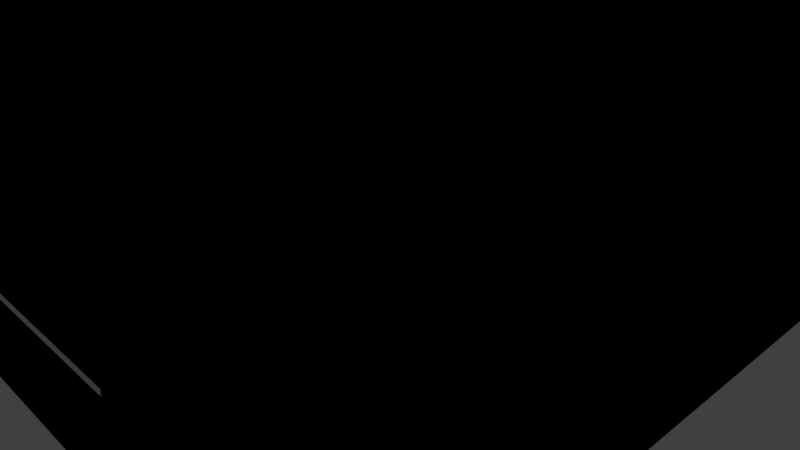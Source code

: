 # Source: houses.blend  (saved by Blender 2.71.0; exported with 4.5.12 LTS)
import bpy
from mathutils import Matrix  # noqa: F401  (used for matrix-valued properties, if any)

bpy.ops.wm.read_factory_settings(use_empty=True)
scene = bpy.context.scene
scene.name = 'Scene'

# ---- collections
col_collection_1 = bpy.data.collections.new('Collection 1'); scene.collection.children.link(col_collection_1)

# ---- world
world_world = bpy.data.worlds.new('World'); scene.world = world_world
world_world.color = (0.05088, 0.05088, 0.05088)
world_world.use_sun_shadow = False
world_world.sun_shadow_jitter_overblur = 0.0
world_world.cycles.sampling_method = 'MANUAL'
world_world.cycles.sample_map_resolution = 256

# ---- cameras
cam_camera = bpy.data.cameras.new('Camera')
cam_camera.clip_end = 100.0
cam_camera.lens = 35.0
cam_camera.sensor_width = 32.0
cam_camera.sensor_height = 18.0
cam_camera.ortho_scale = 7.314
cam_camera.dof.focus_distance = 0.0
cam_camera.dof.aperture_fstop = 128.0

# ---- lights
light_lamp = bpy.data.lights.new('Lamp', 'POINT')
light_lamp.transmission_factor = 0.0
light_lamp.cutoff_distance = 30.0
light_lamp.energy = 100.0
light_lamp.shadow_buffer_clip_start = 1.001
light_lamp.shadow_soft_size = 0.1
light_lamp.shadow_maximum_resolution = 0.006
light_lamp.use_absolute_resolution = True
light_lamp.cycles.use_multiple_importance_sampling = False

# ---- meshes
me_plane_006 = bpy.data.meshes.new('Plane.006')
me_plane_006.from_pydata([(-4.5, -4.5, 0.0), (4.5, -4.5, 0.0), (-4.5, 4.5, 0.0), (4.5, 4.5, 0.0), (-4.5, -4.5, 29.76), (4.5, -4.5, 32.63), (-4.5, 4.5, 26.88), (4.5, 4.5, 29.76)], [], [(4, 5, 7), (3, 2, 6, 7), (1, 3, 7, 5), (0, 1, 5, 4), (2, 0, 4, 6), (6, 4, 7)])
_uv = me_plane_006.uv_layers.new(name='UVMap')
_uv.uv.foreach_set('vector', [0.4356, 0.72, 0.6533, 0.7895, 0.564, 0.9999, 9.338e-05, 9.332e-05, 0.2178, 9.332e-05, 0.2178, 0.6505, 9.332e-05, 0.72, 0.6533, 9.344e-05, 0.8711, 9.344e-05, 0.8711, 0.72, 0.6533, 0.7895, 0.4356, 9.338e-05, 0.6533, 9.344e-05, 0.6533, 0.7895, 0.4356, 0.72, 0.2178, 9.332e-05, 0.4356, 9.338e-05, 0.4356, 0.72, 0.2178, 0.6505, 0.3462, 0.9304, 0.4356, 0.72, 0.564, 0.9999])
me_plane_006.use_remesh_preserve_volume = False
me_plane_006.use_remesh_preserve_attributes = False
me_plane_006.use_mirror_vertex_groups = False
me_plane_006.update()
me_plane_005 = bpy.data.meshes.new('Plane.005')
me_plane_005.from_pydata([(-4.5, -4.5, 0.0), (4.5, -4.5, 0.0), (-4.5, 4.5, 0.0), (4.5, 4.5, 0.0), (-2.11, -4.5, 0.0), (2.11, -4.5, 0.0), (2.11, 4.5, 0.0), (-2.11, 4.5, 0.0), (-4.5, -1.956, 0.0), (4.5, -1.956, 0.0), (-2.11, -1.956, 0.0), (2.11, -1.956, 0.0), (-4.5, -4.5, 12.0), (4.5, -4.5, 12.0), (-4.5, 4.5, 12.0), (4.5, 4.5, 12.0), (-2.11, -4.5, 12.0), (2.11, -4.5, 12.0), (2.11, 4.5, 12.0), (-2.11, 4.5, 12.0), (-4.5, -1.956, 12.0), (4.5, -1.956, 12.0), (-2.11, -1.956, 12.0), (2.11, -1.956, 12.0)], [], [(23, 21, 15, 18), (20, 22, 19, 14), (22, 23, 18, 19), (17, 13, 21, 23), (12, 16, 22, 20), (10, 11, 23, 22), (11, 5, 17, 23), (4, 10, 22, 16), (1, 9, 21, 13), (2, 8, 20, 14), (6, 7, 19, 18), (3, 6, 18, 15), (0, 4, 16, 12), (7, 2, 14, 19), (9, 3, 15, 21), (5, 1, 13, 17), (8, 0, 12, 20)])
_uv = me_plane_005.uv_layers.new(name='UVMap')
_uv.uv.foreach_set('vector', [0.1521, 0.276, 0.207, 0.276, 0.207, 0.4245, 0.1521, 0.4245, 6.534e-05, 0.276, 0.05502, 0.276, 0.05502, 0.4245, 6.547e-05, 0.4245, 0.05502, 0.276, 0.1521, 0.276, 0.1521, 0.4245, 0.05502, 0.4245, 0.1521, 0.2175, 0.207, 0.2175, 0.207, 0.276, 0.1521, 0.276, 6.514e-05, 0.2175, 0.05502, 0.2175, 0.05502, 0.276, 6.534e-05, 0.276, 0.05503, 6.514e-05, 0.1521, 6.596e-05, 0.1521, 0.276, 0.05502, 0.276, 0.1521, 6.596e-05, 0.2106, 6.666e-05, 0.2106, 0.276, 0.1521, 0.276, 0.9414, 7.362e-05, 0.9999, 7.419e-05, 0.9999, 0.276, 0.9414, 0.276, 0.2655, 6.731e-05, 0.3241, 6.801e-05, 0.3241, 0.276, 0.2655, 0.276, 0.6795, 7.118e-05, 0.828, 7.255e-05, 0.828, 0.276, 0.6795, 0.276, 0.5275, 6.999e-05, 0.6245, 7.072e-05, 0.6245, 0.276, 0.5275, 0.276, 0.4725, 6.942e-05, 0.5275, 6.999e-05, 0.5275, 0.276, 0.4725, 0.276, 0.8865, 7.312e-05, 0.9414, 7.362e-05, 0.9414, 0.276, 0.8865, 0.276, 0.6245, 7.072e-05, 0.6795, 7.118e-05, 0.6795, 0.276, 0.6245, 0.276, 0.3241, 6.801e-05, 0.4725, 6.942e-05, 0.4725, 0.276, 0.3241, 0.276, 0.2106, 6.666e-05, 0.2655, 6.731e-05, 0.2655, 0.276, 0.2106, 0.276, 0.828, 7.255e-05, 0.8865, 7.312e-05, 0.8865, 0.276, 0.828, 0.276])
me_plane_005.use_remesh_preserve_volume = False
me_plane_005.use_remesh_preserve_attributes = False
me_plane_005.use_mirror_vertex_groups = False
me_plane_005.update()
me_plane_004 = bpy.data.meshes.new('Plane.004')
me_plane_004.from_pydata([(-4.5, -4.5, 0.0), (4.5, -4.5, 0.0), (-4.5, 4.5, 0.0), (4.5, 4.5, 0.0), (-4.5, -4.5, 15.0), (4.5, -4.5, 15.0), (-4.5, 4.5, 15.0), (4.5, 4.5, 15.0)], [], [(4, 5, 7, 6), (3, 2, 6, 7), (1, 3, 7, 5), (0, 1, 5, 4), (2, 0, 4, 6)])
_uv = me_plane_004.uv_layers.new(name='UVMap')
_uv.uv.foreach_set('vector', [0.75, 0.8499, 0.5, 0.8499, 0.5, 0.6, 0.75, 0.6, 0.5, 9.227e-05, 0.75, 9.221e-05, 0.75, 0.6, 0.5, 0.6, 0.25, 9.243e-05, 0.5, 9.227e-05, 0.5, 0.6, 0.25, 0.6, 9.218e-05, 9.261e-05, 0.25, 9.243e-05, 0.25, 0.6, 9.268e-05, 0.6, 0.75, 9.221e-05, 0.9999, 9.218e-05, 0.9999, 0.6, 0.75, 0.6])
me_plane_004.use_remesh_preserve_volume = False
me_plane_004.use_remesh_preserve_attributes = False
me_plane_004.use_mirror_vertex_groups = False
me_plane_004.update()
me_plane = bpy.data.meshes.new('Plane')
me_plane.from_pydata([(-4.5, -4.5, 0.0), (4.5, -4.5, 0.0), (-4.5, 4.5, 0.0), (4.5, 4.5, 0.0), (-4.5, -4.5, 24.0), (4.5, -4.5, 24.0), (-4.5, 4.5, 24.0), (4.5, 4.5, 24.0)], [], [(4, 5, 7, 6), (3, 2, 6, 7), (1, 3, 7, 5), (0, 1, 5, 4), (2, 0, 4, 6)])
_uv = me_plane.uv_layers.new(name='UVMap')
_uv.uv.foreach_set('vector', [0.75, 0.8499, 0.5, 0.8499, 0.5, 0.6, 0.75, 0.6, 0.5, 9.227e-05, 0.75, 9.221e-05, 0.75, 0.6, 0.5, 0.6, 0.25, 9.243e-05, 0.5, 9.227e-05, 0.5, 0.6, 0.25, 0.6, 9.218e-05, 9.261e-05, 0.25, 9.243e-05, 0.25, 0.6, 9.268e-05, 0.6, 0.75, 9.221e-05, 0.9999, 9.218e-05, 0.9999, 0.6, 0.75, 0.6])
me_plane.use_remesh_preserve_volume = False
me_plane.use_remesh_preserve_attributes = False
me_plane.use_mirror_vertex_groups = False
me_plane.update()
me_cube_001 = bpy.data.meshes.new('Cube.001')
me_cube_001.from_pydata([(-2.036, -3.774, 0.3), (-2.036, 4.469, 0.3), (1.975, 4.469, 0.3), (1.975, -3.774, 0.3), (-2.036, -3.774, 3.139), (-2.036, 4.469, 3.139), (1.975, 4.469, 3.139), (1.975, -3.774, 3.139), (-2.036, -4.518, 1.253), (-2.036, 4.469, 1.253), (1.975, 4.469, 1.253), (1.975, -4.518, 1.253), (2.135, 2.271, 0.4378), (1.935, 2.271, 0.4378), (1.935, 2.021, 0.004801), (2.135, 2.021, 0.004801), (1.935, 1.521, 0.004801), (2.135, 1.521, 0.004801), (1.935, 1.271, 0.4378), (2.135, 1.271, 0.4378), (1.935, 1.521, 0.8708), (2.135, 1.521, 0.8708), (1.935, 2.021, 0.8708), (2.135, 2.021, 0.8708), (1.339, -4.337, 0.3174), (1.79, -3.636, 0.3174), (1.449, -3.417, 0.3174), (0.998, -4.118, 0.3174), (1.339, -4.337, 0.03034), (1.79, -3.636, 0.03034), (1.449, -3.417, 0.03034), (0.998, -4.118, 0.03034), (0.9573, -4.181, 0.1268), (1.449, -3.417, 0.1268), (1.79, -3.636, 0.1268), (1.299, -4.401, 0.1268), (-1.21, -4.308, 0.3174), (-1.14, -3.477, 0.3174), (-1.545, -3.443, 0.3174), (-1.614, -4.274, 0.3174), (-1.21, -4.308, 0.03034), (-1.14, -3.477, 0.03034), (-1.545, -3.443, 0.03034), (-1.614, -4.274, 0.03034), (-1.621, -4.349, 0.1268), (-1.545, -3.443, 0.1268), (-1.14, -3.477, 0.1268), (-1.216, -4.383, 0.1268), (2.135, 3.701, 0.4378), (1.935, 3.701, 0.4378), (1.935, 3.451, 0.004801), (2.135, 3.451, 0.004801), (1.935, 2.951, 0.004801), (2.135, 2.951, 0.004801), (1.935, 2.701, 0.4378), (2.135, 2.701, 0.4378), (1.935, 2.951, 0.8708), (2.135, 2.951, 0.8708), (1.935, 3.451, 0.8708), (2.135, 3.451, 0.8708), (-1.972, 2.271, 0.4378), (-2.172, 2.271, 0.4378), (-2.172, 2.021, 0.004801), (-1.972, 2.021, 0.004801), (-2.172, 1.521, 0.004801), (-1.972, 1.521, 0.004801), (-2.172, 1.271, 0.4378), (-1.972, 1.271, 0.4378), (-2.172, 1.521, 0.8708), (-1.972, 1.521, 0.8708), (-2.172, 2.021, 0.8708), (-1.972, 2.021, 0.8708), (-1.972, 3.701, 0.4378), (-2.172, 3.701, 0.4378), (-2.172, 3.451, 0.004801), (-1.972, 3.451, 0.004801), (-2.172, 2.951, 0.004801), (-1.972, 2.951, 0.004801), (-2.172, 2.701, 0.4378), (-1.972, 2.701, 0.4378), (-2.172, 2.951, 0.8708), (-1.972, 2.951, 0.8708), (-2.172, 3.451, 0.8708), (-1.972, 3.451, 0.8708)], [], [(8, 9, 1, 0), (9, 10, 2, 1), (10, 11, 3, 2), (11, 8, 0, 3), (7, 6, 5, 4), (4, 5, 9, 8), (5, 6, 10, 9), (6, 7, 11, 10), (7, 4, 8, 11), (18, 19, 21, 20), (16, 17, 19, 18), (20, 21, 23, 22), (14, 15, 17, 16), (22, 23, 12, 13), (13, 12, 15, 14), (13, 14, 16, 18, 20, 22), (15, 12, 23, 21, 19, 17), (27, 26, 33, 32), (24, 25, 26, 27), (35, 32, 31, 28), (34, 35, 28, 29), (33, 34, 29, 30), (32, 33, 30, 31), (26, 25, 34, 33), (25, 24, 35, 34), (24, 27, 32, 35), (39, 38, 45, 44), (36, 37, 38, 39), (47, 44, 43, 40), (46, 47, 40, 41), (45, 46, 41, 42), (44, 45, 42, 43), (38, 37, 46, 45), (37, 36, 47, 46), (36, 39, 44, 47), (54, 55, 57, 56), (52, 53, 55, 54), (56, 57, 59, 58), (50, 51, 53, 52), (58, 59, 48, 49), (49, 48, 51, 50), (49, 50, 52, 54, 56, 58), (51, 48, 59, 57, 55, 53), (66, 67, 69, 68), (64, 65, 67, 66), (68, 69, 71, 70), (62, 63, 65, 64), (70, 71, 60, 61), (61, 60, 63, 62), (61, 62, 64, 66, 68, 70), (63, 60, 71, 69, 67, 65), (78, 79, 81, 80), (76, 77, 79, 78), (80, 81, 83, 82), (74, 75, 77, 76), (82, 83, 72, 73), (73, 72, 75, 74), (73, 74, 76, 78, 80, 82), (75, 72, 83, 81, 79, 77)])
_uv = me_cube_001.uv_layers.new(name='UVMap')
_uv.uv.foreach_set('vector', [0.09015, 0.1694, 0.6564, 0.1694, 0.6564, 0.2873, 0.09015, 0.2873, 0.7747, 0.3847, 0.7747, 0.05147, 0.8926, 0.05147, 0.8926, 0.3847, 0.9356, 0.2155, 0.05609, 0.2155, 0.05609, 0.03233, 0.9356, 0.03233, 0.6978, 0.2142, 0.2554, 0.2142, 0.2554, 0.05764, 0.6978, 0.05764, 0.9454, 0.8611, 0.311, 0.8611, 0.311, 0.4877, 0.9454, 0.4877, 0.09015, 0.05147, 0.6564, 0.05147, 0.6564, 0.1694, 0.09015, 0.1694, 0.6567, 0.3847, 0.6567, 0.05147, 0.7747, 0.05147, 0.7747, 0.3847, 0.9356, 0.3986, 0.05609, 0.3986, 0.05609, 0.2155, 0.9356, 0.2155, 0.6978, 0.3707, 0.2554, 0.3707, 0.2554, 0.2142, 0.6978, 0.2142, 0.07761, 0.6987, 0.07761, 0.7264, 0.03938, 0.7264, 0.03938, 0.6987, 0.1541, 0.6987, 0.1541, 0.7264, 0.07761, 0.7264, 0.07761, 0.6987, 0.1592, 0.636, 0.1592, 0.6575, 0.09991, 0.6575, 0.09991, 0.636, 0.1923, 0.6987, 0.1923, 0.7264, 0.1541, 0.7264, 0.1541, 0.6987, 0.07026, 0.636, 0.07026, 0.6145, 0.09991, 0.6145, 0.09991, 0.636, 0.09991, 0.636, 0.09991, 0.6145, 0.1592, 0.6145, 0.1592, 0.636, 0.1541, 0.6987, 0.07761, 0.6987, 0.03938, 0.6387, 0.07761, 0.5788, 0.1541, 0.5788, 0.1923, 0.6387, 0.1541, 0.4588, 0.1923, 0.5188, 0.1541, 0.5788, 0.07761, 0.5788, 0.03938, 0.5188, 0.07761, 0.4588, 0.03357, 0.7726, 0.1573, 0.7726, 0.1573, 0.7984, 0.03357, 0.7984, 0.1973, 0.8509, 0.05351, 0.8509, 0.05351, 0.7663, 0.1973, 0.7663, 0.1664, 0.8082, 0.06969, 0.8082, 0.06969, 0.774, 0.1664, 0.774, 0.2183, 0.8085, 0.02613, 0.8085, 0.02613, 0.7684, 0.2183, 0.7684, 0.1832, 0.8455, 0.1832, 0.7726, 0.2089, 0.7726, 0.2089, 0.8455, 0.03357, 0.7984, 0.1573, 0.7984, 0.1573, 0.8242, 0.03357, 0.8242, 0.1574, 0.8455, 0.1574, 0.7726, 0.1832, 0.7726, 0.1832, 0.8455, 0.2183, 0.8485, 0.02613, 0.8485, 0.02613, 0.8085, 0.2183, 0.8085, 0.1664, 0.8424, 0.06969, 0.8424, 0.06969, 0.8082, 0.1664, 0.8082, 0.03357, 0.7726, 0.1573, 0.7726, 0.1573, 0.7984, 0.03357, 0.7984, 0.1973, 0.8509, 0.05351, 0.8509, 0.05351, 0.7663, 0.1973, 0.7663, 0.1664, 0.8082, 0.06969, 0.8082, 0.06969, 0.774, 0.1664, 0.774, 0.2183, 0.8085, 0.02613, 0.8085, 0.02613, 0.7684, 0.2183, 0.7684, 0.1832, 0.8455, 0.1832, 0.7726, 0.2089, 0.7726, 0.2089, 0.8455, 0.03357, 0.7984, 0.1573, 0.7984, 0.1573, 0.8242, 0.03357, 0.8242, 0.1574, 0.8455, 0.1574, 0.7726, 0.1832, 0.7726, 0.1832, 0.8455, 0.2183, 0.8485, 0.02613, 0.8485, 0.02613, 0.8085, 0.2183, 0.8085, 0.1664, 0.8424, 0.06969, 0.8424, 0.06969, 0.8082, 0.1664, 0.8082, 0.07761, 0.6987, 0.07761, 0.7264, 0.03938, 0.7264, 0.03938, 0.6987, 0.1541, 0.6987, 0.1541, 0.7264, 0.07761, 0.7264, 0.07761, 0.6987, 0.1592, 0.636, 0.1592, 0.6575, 0.09991, 0.6575, 0.09991, 0.636, 0.1923, 0.6987, 0.1923, 0.7264, 0.1541, 0.7264, 0.1541, 0.6987, 0.07026, 0.636, 0.07026, 0.6145, 0.09991, 0.6145, 0.09991, 0.636, 0.09991, 0.636, 0.09991, 0.6145, 0.1592, 0.6145, 0.1592, 0.636, 0.1541, 0.6987, 0.07761, 0.6987, 0.03938, 0.6387, 0.07761, 0.5788, 0.1541, 0.5788, 0.1923, 0.6387, 0.1541, 0.4588, 0.1923, 0.5188, 0.1541, 0.5788, 0.07761, 0.5788, 0.03938, 0.5188, 0.07761, 0.4588, 0.07761, 0.6987, 0.07761, 0.7264, 0.03938, 0.7264, 0.03938, 0.6987, 0.1541, 0.6987, 0.1541, 0.7264, 0.07761, 0.7264, 0.07761, 0.6987, 0.1592, 0.636, 0.1592, 0.6575, 0.09991, 0.6575, 0.09991, 0.636, 0.1923, 0.6987, 0.1923, 0.7264, 0.1541, 0.7264, 0.1541, 0.6987, 0.07026, 0.636, 0.07026, 0.6145, 0.09991, 0.6145, 0.09991, 0.636, 0.09991, 0.636, 0.09991, 0.6145, 0.1592, 0.6145, 0.1592, 0.636, 0.1541, 0.6987, 0.07761, 0.6987, 0.03938, 0.6387, 0.07761, 0.5788, 0.1541, 0.5788, 0.1923, 0.6387, 0.1541, 0.4588, 0.1923, 0.5188, 0.1541, 0.5788, 0.07761, 0.5788, 0.03938, 0.5188, 0.07761, 0.4588, 0.07761, 0.6987, 0.07761, 0.7264, 0.03938, 0.7264, 0.03938, 0.6987, 0.1541, 0.6987, 0.1541, 0.7264, 0.07761, 0.7264, 0.07761, 0.6987, 0.1592, 0.636, 0.1592, 0.6575, 0.09991, 0.6575, 0.09991, 0.636, 0.1923, 0.6987, 0.1923, 0.7264, 0.1541, 0.7264, 0.1541, 0.6987, 0.07026, 0.636, 0.07026, 0.6145, 0.09991, 0.6145, 0.09991, 0.636, 0.09991, 0.636, 0.09991, 0.6145, 0.1592, 0.6145, 0.1592, 0.636, 0.1541, 0.6987, 0.07761, 0.6987, 0.03938, 0.6387, 0.07761, 0.5788, 0.1541, 0.5788, 0.1923, 0.6387, 0.1541, 0.4588, 0.1923, 0.5188, 0.1541, 0.5788, 0.07761, 0.5788, 0.03938, 0.5188, 0.07761, 0.4588])
me_cube_001.use_remesh_preserve_volume = False
me_cube_001.use_remesh_preserve_attributes = False
me_cube_001.use_mirror_vertex_groups = False
me_cube_001.update()
me_plane_001 = bpy.data.meshes.new('Plane.001')
me_plane_001.from_pydata([(-3.579, -4.474, 0.0), (3.579, -4.474, 0.0), (-3.579, 4.474, 0.0), (3.579, 4.474, 0.0), (-3.579, -4.474, 2.685), (3.579, -4.474, 2.685), (-3.579, 4.474, 2.685), (3.579, 4.474, 2.685), (1.109, -2.787, 3.365), (0.0, -4.474, 4.922), (1.109, -3.655, 3.365), (0.0, 4.474, 4.922), (1.977, -2.787, 3.365), (1.977, -3.655, 3.365), (1.109, -3.655, 5.155), (1.109, -2.787, 5.155), (1.977, -2.787, 5.155), (1.977, -3.655, 5.155)], [], [(17, 14, 10, 13), (3, 2, 6, 7), (1, 3, 7, 5), (0, 1, 5, 4), (2, 0, 4, 6), (16, 17, 13, 12), (5, 7, 11, 9), (15, 16, 12, 8), (14, 15, 8, 10), (7, 6, 11), (4, 5, 9), (6, 4, 9, 11), (10, 8, 12, 13), (17, 16, 15, 14)])
_uv = me_plane_001.uv_layers.new(name='UVMap')
_uv.uv.foreach_set('vector', [0.8732, 0.5525, 0.9651, 0.5525, 0.9651, 0.8001, 0.8732, 0.8001, 0.532, 0.4572, 0.532, 0.7554, 0.4304, 0.7554, 0.4304, 0.4572, 0.7183, 0.08447, 0.7183, 0.4572, 0.6166, 0.4572, 0.6166, 0.08447, 0.04736, 0.7554, 0.04736, 0.4572, 0.149, 0.4572, 0.149, 0.7554, 0.532, 0.08447, 0.532, 0.4572, 0.4781, 0.4572, 0.4781, 0.08447, 0.8732, 0.8001, 0.7813, 0.8001, 0.7813, 0.5525, 0.8732, 0.5525, 0.6166, 0.08447, 0.6166, 0.4572, 0.532, 0.4572, 0.532, 0.08447, 0.7813, 0.8001, 0.6893, 0.8001, 0.6893, 0.5525, 0.7812, 0.5525, 0.5974, 0.5525, 0.6893, 0.5525, 0.6893, 0.8001, 0.5974, 0.8001, 0.4304, 0.4572, 0.4304, 0.7554, 0.3457, 0.6063, 0.149, 0.7554, 0.149, 0.4572, 0.2337, 0.6063, 0.4781, 0.08447, 0.4781, 0.4572, 0.3183, 0.4572, 0.3183, 0.08447, 0.5974, 0.9202, 0.5974, 0.8001, 0.6893, 0.8001, 0.6893, 0.9202, 0.7812, 0.8001, 0.7812, 0.9202, 0.6893, 0.9202, 0.6893, 0.8001])
me_plane_001.use_remesh_preserve_volume = False
me_plane_001.use_remesh_preserve_attributes = False
me_plane_001.use_mirror_vertex_groups = False
me_plane_001.update()

# ---- objects
ob_plane_005 = bpy.data.objects.new('Plane.005', me_plane_006)
ob_plane_004 = bpy.data.objects.new('Plane.004', me_plane_005)
ob_plane_003 = bpy.data.objects.new('Plane.003', me_plane_004)
ob_plane_002 = bpy.data.objects.new('Plane.002', me_plane)
ob_plane_001 = bpy.data.objects.new('Plane.001', me_cube_001)
ob_plane = bpy.data.objects.new('Plane', me_plane_001)
ob_lamp = bpy.data.objects.new('Lamp', light_lamp)
ob_camera = bpy.data.objects.new('Camera', cam_camera)

# ---- transforms, parenting, visibility, modifiers, constraints
ob_plane_005.location = (0.0, 0.0, 0.0)
ob_plane_005.lineart.crease_threshold = 0.0
ob_plane_004.location = (0.0, 0.0, 0.0)
ob_plane_004.lineart.crease_threshold = 0.0
ob_plane_003.location = (0.0, 0.0, 0.0)
ob_plane_003.lineart.crease_threshold = 0.0
ob_plane_002.location = (0.0, 0.0, 0.0)
ob_plane_002.lineart.crease_threshold = 0.0
ob_plane_001.location = (0.0, 0.0, 0.0)
ob_plane_001.lineart.crease_threshold = 0.0
ob_plane.location = (0.0, 0.0, 0.0)
ob_plane.lineart.crease_threshold = 0.0
ob_lamp.location = (4.076, 1.005, 5.904)
ob_lamp.rotation_euler = (0.6503, 0.05522, 1.866)
ob_lamp.lock_rotations_4d = False
ob_lamp.empty_display_type = 'ARROWS'
ob_lamp.color = (0.0, 0.0, 0.0, 0.0)
ob_lamp.lineart.crease_threshold = 0.0
ob_camera.location = (7.481, -6.508, 5.344)
ob_camera.rotation_euler = (1.109, 0.01082, 0.8149)
ob_camera.lock_rotations_4d = False
ob_camera.empty_display_type = 'ARROWS'
ob_camera.color = (0.0, 0.0, 0.0, 0.0)
ob_camera.display_type = 'WIRE'
ob_camera.lineart.crease_threshold = 0.0

# ---- collection membership
col_collection_1.objects.link(ob_plane_005)
col_collection_1.objects.link(ob_plane_004)
col_collection_1.objects.link(ob_plane_003)
col_collection_1.objects.link(ob_plane_002)
col_collection_1.objects.link(ob_plane_001)
col_collection_1.objects.link(ob_plane)
col_collection_1.objects.link(ob_lamp)
col_collection_1.objects.link(ob_camera)

# ---- scene / render settings (as saved in the file)
scene.camera = ob_camera
scene.frame_start = 1; scene.frame_end = 250; scene.frame_set(1)
scene.render.engine = 'BLENDER_EEVEE_NEXT'
scene.render.resolution_percentage = 50
scene.render.dither_intensity = 0.0
scene.cycles.use_denoising = False
scene.cycles.samples = 10
scene.cycles.sampling_pattern = 'TABULATED_SOBOL'
scene.cycles.light_sampling_threshold = 0.0
scene.cycles.use_adaptive_sampling = False
scene.cycles.use_light_tree = False
scene.cycles.blur_glossy = 0.0
scene.cycles.volume_bounces = 1
scene.cycles.pixel_filter_type = 'GAUSSIAN'
scene.cycles.sample_clamp_indirect = 0.0
scene.view_settings.view_transform = 'Standard'
bpy.context.view_layer.update()
